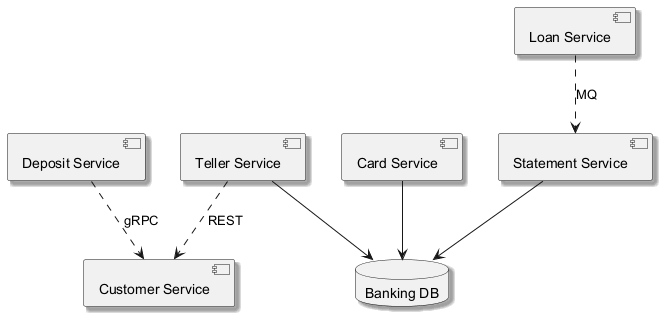

The diagram above was rendered by PlantUML. Its source (embedded in the PNG):
@startuml
skinparam monochrome true
skinparam shadowing true
component "Deposit Service" as C_DepositService
component "Loan Service" as C_LoanService
component "Customer Service" as C_CustomerService
component "Card Service" as C_CardService
component "Statement Service" as C_StatementService
component "Teller Service" as C_TellerService
database "Banking DB" as DB_banking
C_CardService --> DB_banking
C_StatementService --> DB_banking
C_TellerService --> DB_banking
C_DepositService ..> C_CustomerService : gRPC
C_TellerService ..> C_CustomerService : REST
C_LoanService ..> C_StatementService : MQ
@enduml